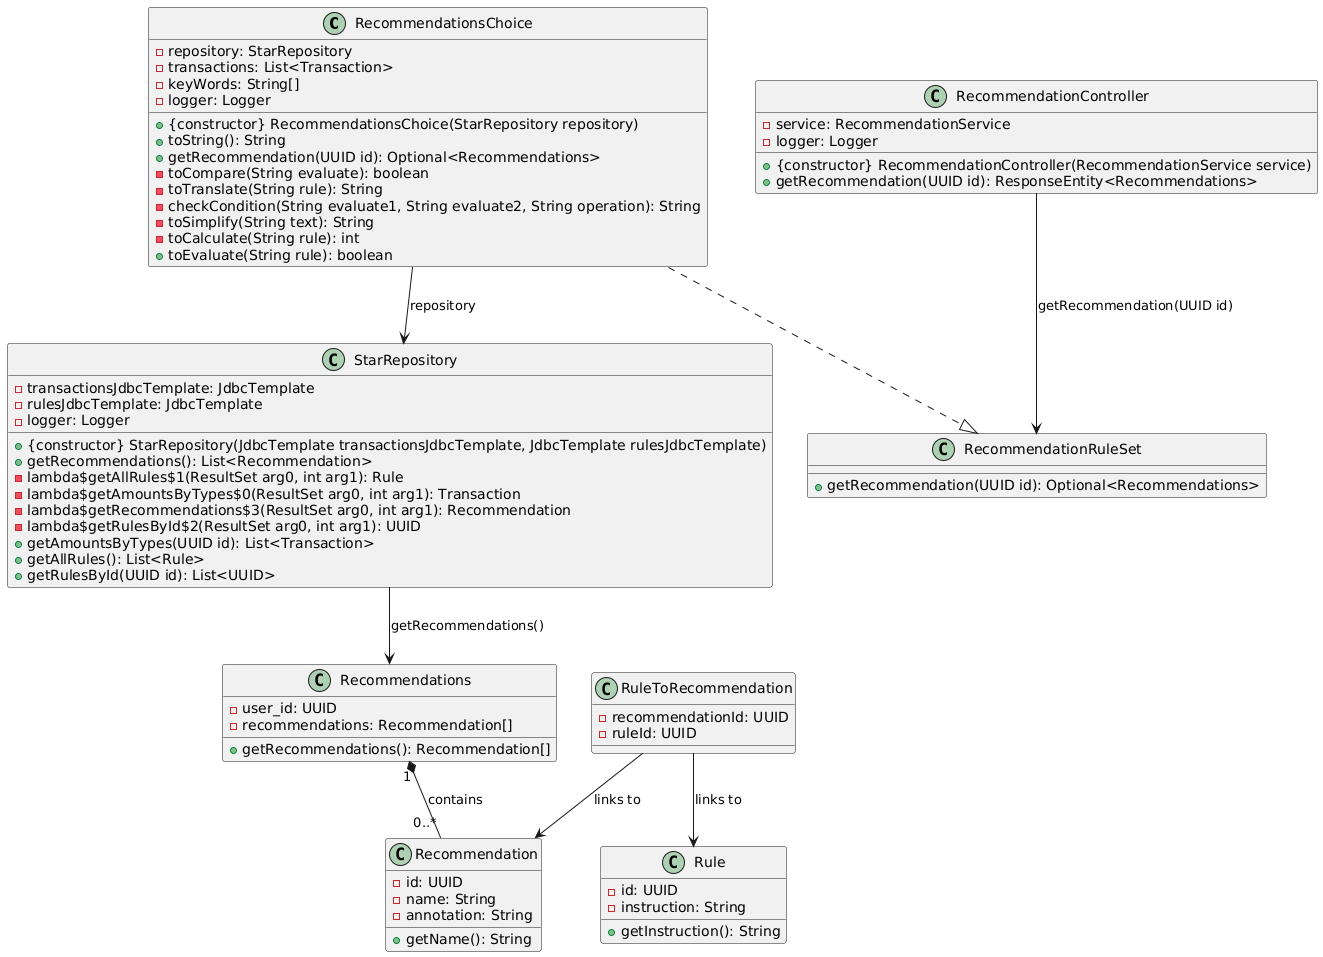

The diagram above was rendered by PlantUML. Its source (embedded in the PNG):
@startuml
class RecommendationsChoice{
-repository: StarRepository
-transactions: List<Transaction>
-keyWords: String[]
-logger: Logger
+{constructor} RecommendationsChoice(StarRepository repository)
+toString(): String
+getRecommendation(UUID id): Optional<Recommendations>
-toCompare(String evaluate): boolean
-toTranslate(String rule): String
-checkCondition(String evaluate1, String evaluate2, String operation): String
-toSimplify(String text): String
-toCalculate(String rule): int
+toEvaluate(String rule): boolean
}

class Recommendation {
  -id: UUID
  -name: String
  -annotation: String
  +getName(): String
}

class Recommendations {
  -user_id: UUID
  -recommendations: Recommendation[]
  +getRecommendations(): Recommendation[]
}

class Rule {
  -id: UUID
  -instruction: String
  +getInstruction(): String
}

class RuleToRecommendation {
  -recommendationId: UUID
  -ruleId: UUID
}

class RecommendationController{
-service: RecommendationService
-logger: Logger
+{constructor} RecommendationController(RecommendationService service)
+getRecommendation(UUID id): ResponseEntity<Recommendations>
}

class RecommendationRuleSet{
+getRecommendation(UUID id): Optional<Recommendations>
}

class StarRepository{
-transactionsJdbcTemplate: JdbcTemplate
-rulesJdbcTemplate: JdbcTemplate
-logger: Logger
+{constructor} StarRepository(JdbcTemplate transactionsJdbcTemplate, JdbcTemplate rulesJdbcTemplate)
+getRecommendations(): List<Recommendation>
-lambda$getAllRules$1(ResultSet arg0, int arg1): Rule
-lambda$getAmountsByTypes$0(ResultSet arg0, int arg1): Transaction
-lambda$getRecommendations$3(ResultSet arg0, int arg1): Recommendation
-lambda$getRulesById$2(ResultSet arg0, int arg1): UUID
+getAmountsByTypes(UUID id): List<Transaction>
+getAllRules(): List<Rule>
+getRulesById(UUID id): List<UUID>
}

Recommendations "1" *-- "0..*" Recommendation : contains
RuleToRecommendation --> Recommendation : links to
RuleToRecommendation --> Rule : links to

RecommendationController --> RecommendationRuleSet: getRecommendation(UUID id)
RecommendationsChoice ..|> RecommendationRuleSet
RecommendationsChoice --> StarRepository : repository
StarRepository --> Recommendations: getRecommendations()
@enduml